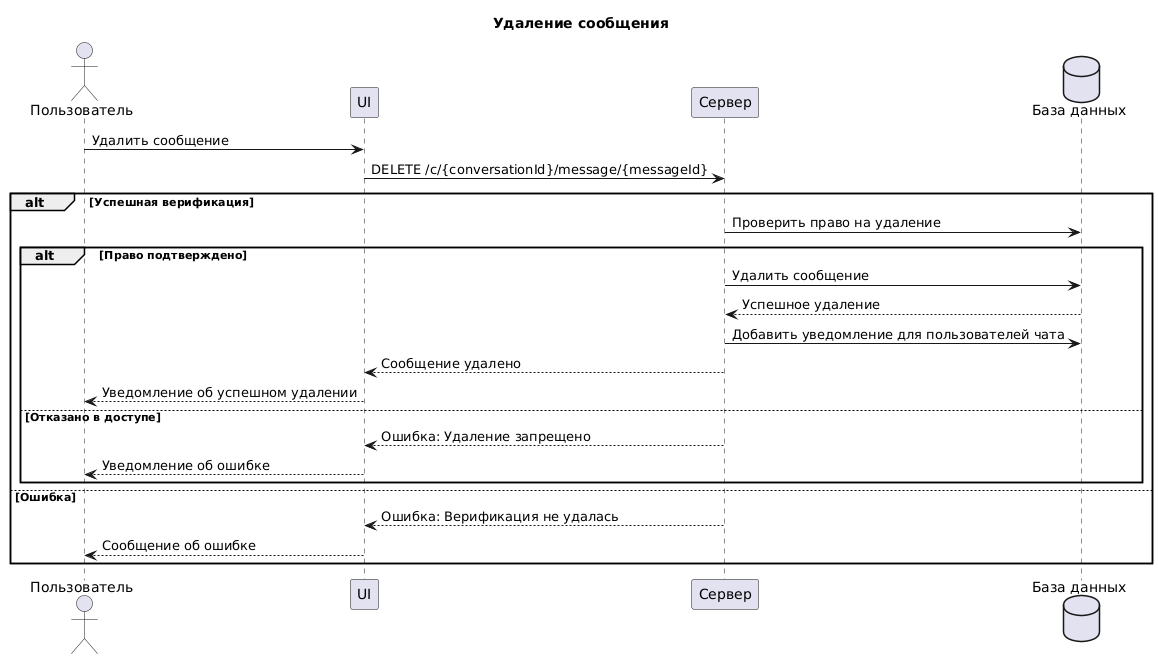

The diagram above was rendered by PlantUML. Its source (embedded in the PNG):
@startuml
title Удаление сообщения

actor Пользователь
participant Интерфейс as "UI"
participant Система as "Сервер"
database "База данных"

Пользователь -> Интерфейс: Удалить сообщение
Интерфейс -> Система: DELETE /c/{conversationId}/message/{messageId}
alt Успешная верификация
    Система -> "База данных": Проверить право на удаление
    alt Право подтверждено
        Система -> "База данных": Удалить сообщение
        "База данных" --> Система: Успешное удаление
        Система -> "База данных": Добавить уведомление для пользователей чата
        Система --> Интерфейс: Сообщение удалено
        Интерфейс --> Пользователь: Уведомление об успешном удалении
    else Отказано в доступе
        Система --> Интерфейс: Ошибка: Удаление запрещено
        Интерфейс --> Пользователь: Уведомление об ошибке
    end
else Ошибка
    Система --> Интерфейс: Ошибка: Верификация не удалась
    Интерфейс --> Пользователь: Сообщение об ошибке
end
@enduml